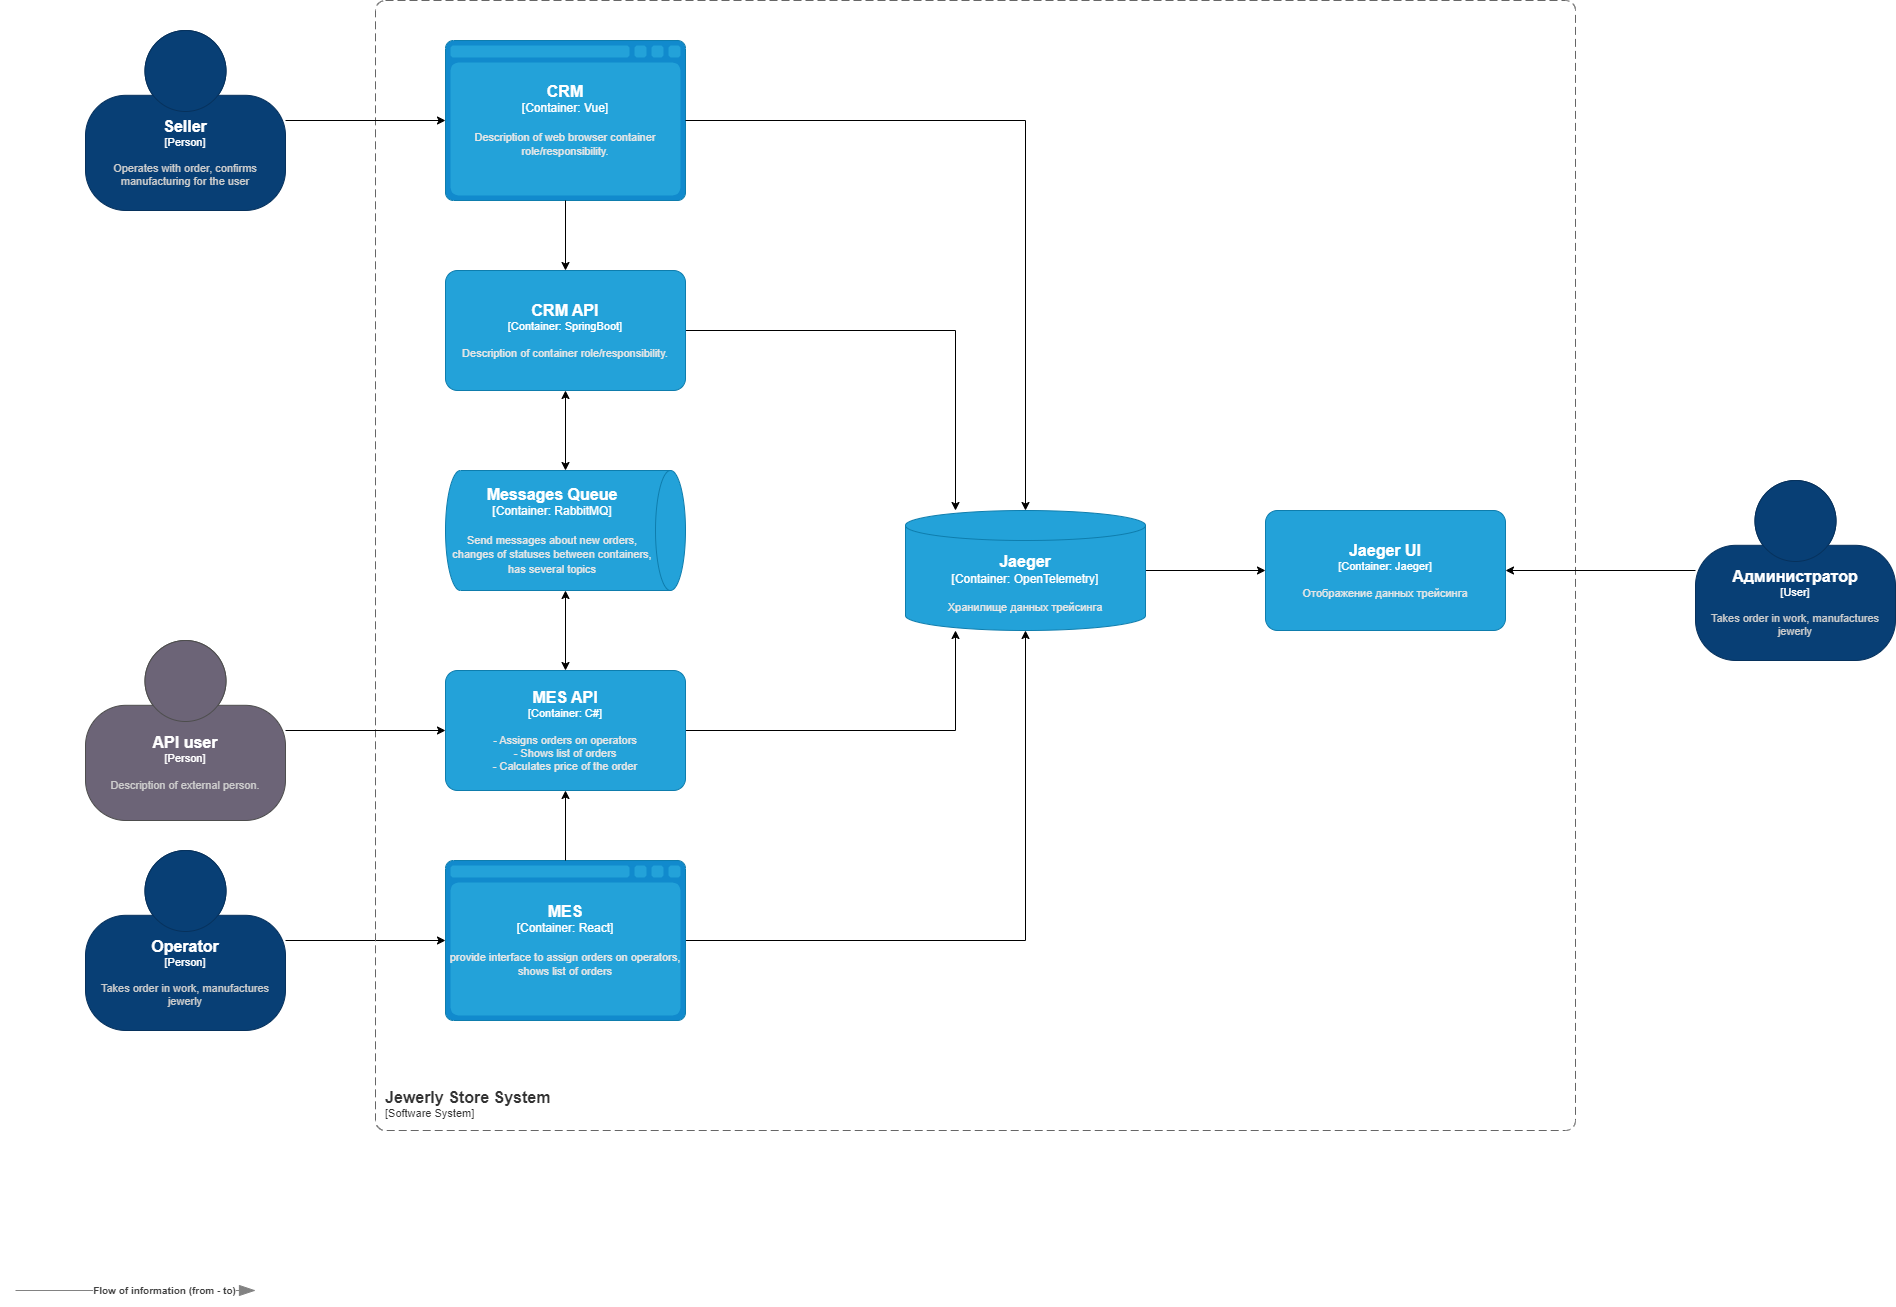

The diagram above was exported from draw.io. Its source (the exported page's mxGraphModel, read from the mxfile embedded in the PNG):
<mxGraphModel dx="2470" dy="1640" grid="1" gridSize="10" guides="1" tooltips="1" connect="1" arrows="1" fold="1" page="1" pageScale="1" pageWidth="827" pageHeight="1169" math="0" shadow="0">
  <root>
    <mxCell id="0" />
    <mxCell id="1" parent="0" />
    <mxCell id="spGf-CK6PqzqtWDMiz6p-4" style="edgeStyle=orthogonalEdgeStyle;rounded=0;orthogonalLoop=1;jettySize=auto;html=1;" edge="1" parent="1" source="Y2oU24Yoyell3inoa3fl-1" target="spGf-CK6PqzqtWDMiz6p-1">
      <mxGeometry relative="1" as="geometry">
        <Array as="points">
          <mxPoint x="1010" y="1100" />
        </Array>
      </mxGeometry>
    </mxCell>
    <object placeholders="1" c4Name="MES API" c4Type="Container" c4Technology="C#" c4Description="- Assigns orders on operators&#10;- Shows list of orders&#10;- Calculates price of the order" label="&lt;font style=&quot;font-size: 16px&quot;&gt;&lt;b&gt;%c4Name%&lt;/b&gt;&lt;/font&gt;&lt;div&gt;[%c4Type%: %c4Technology%]&lt;/div&gt;&lt;br&gt;&lt;div&gt;&lt;font style=&quot;font-size: 11px&quot;&gt;&lt;font color=&quot;#E6E6E6&quot;&gt;%c4Description%&lt;/font&gt;&lt;/div&gt;" id="Y2oU24Yoyell3inoa3fl-1">
      <mxCell style="rounded=1;whiteSpace=wrap;html=1;fontSize=11;labelBackgroundColor=none;fillColor=#23A2D9;fontColor=#ffffff;align=center;arcSize=10;strokeColor=#0E7DAD;metaEdit=1;resizable=0;points=[[0.25,0,0],[0.5,0,0],[0.75,0,0],[1,0.25,0],[1,0.5,0],[1,0.75,0],[0.75,1,0],[0.5,1,0],[0.25,1,0],[0,0.75,0],[0,0.5,0],[0,0.25,0]];" parent="1" vertex="1">
        <mxGeometry x="500" y="1040" width="240" height="120" as="geometry" />
      </mxCell>
    </object>
    <object placeholders="1" c4Name="Messages Queue" c4Type="Container" c4Technology="RabbitMQ" c4Description="Send messages about new orders, changes of statuses between containers, has several topics" label="&lt;font style=&quot;font-size: 16px&quot;&gt;&lt;b&gt;%c4Name%&lt;/b&gt;&lt;/font&gt;&lt;div&gt;[%c4Type%:&amp;nbsp;%c4Technology%]&lt;/div&gt;&lt;br&gt;&lt;div&gt;&lt;font style=&quot;font-size: 11px&quot;&gt;&lt;font color=&quot;#E6E6E6&quot;&gt;%c4Description%&lt;/font&gt;&lt;/div&gt;" id="Y2oU24Yoyell3inoa3fl-2">
      <mxCell style="shape=cylinder3;size=15;direction=south;whiteSpace=wrap;html=1;boundedLbl=1;rounded=0;labelBackgroundColor=none;fillColor=#23A2D9;fontSize=12;fontColor=#ffffff;align=center;strokeColor=#0E7DAD;metaEdit=1;points=[[0.5,0,0],[1,0.25,0],[1,0.5,0],[1,0.75,0],[0.5,1,0],[0,0.75,0],[0,0.5,0],[0,0.25,0]];resizable=0;" parent="1" vertex="1">
        <mxGeometry x="500" y="840" width="240" height="120" as="geometry" />
      </mxCell>
    </object>
    <mxCell id="spGf-CK6PqzqtWDMiz6p-5" style="edgeStyle=orthogonalEdgeStyle;rounded=0;orthogonalLoop=1;jettySize=auto;html=1;" edge="1" parent="1" source="Y2oU24Yoyell3inoa3fl-4" target="spGf-CK6PqzqtWDMiz6p-1">
      <mxGeometry relative="1" as="geometry" />
    </mxCell>
    <object placeholders="1" c4Name="MES" c4Type="Container" c4Technology="React" c4Description="provide interface to assign orders on operators, shows list of orders" label="&lt;font style=&quot;font-size: 16px&quot;&gt;&lt;b&gt;%c4Name%&lt;/b&gt;&lt;/font&gt;&lt;div&gt;[%c4Type%:&amp;nbsp;%c4Technology%]&lt;/div&gt;&lt;br&gt;&lt;div&gt;&lt;font style=&quot;font-size: 11px&quot;&gt;&lt;font color=&quot;#E6E6E6&quot;&gt;%c4Description%&lt;/font&gt;&lt;/div&gt;" id="Y2oU24Yoyell3inoa3fl-4">
      <mxCell style="shape=mxgraph.c4.webBrowserContainer2;whiteSpace=wrap;html=1;boundedLbl=1;rounded=0;labelBackgroundColor=none;strokeColor=#118ACD;fillColor=#23A2D9;strokeColor=#118ACD;strokeColor2=#0E7DAD;fontSize=12;fontColor=#ffffff;align=center;metaEdit=1;points=[[0.5,0,0],[1,0.25,0],[1,0.5,0],[1,0.75,0],[0.5,1,0],[0,0.75,0],[0,0.5,0],[0,0.25,0]];resizable=0;" parent="1" vertex="1">
        <mxGeometry x="500" y="1230" width="240" height="160" as="geometry" />
      </mxCell>
    </object>
    <mxCell id="Y2oU24Yoyell3inoa3fl-5" style="edgeStyle=orthogonalEdgeStyle;rounded=0;orthogonalLoop=1;jettySize=auto;html=1;" parent="1" source="Y2oU24Yoyell3inoa3fl-6" target="Y2oU24Yoyell3inoa3fl-4" edge="1">
      <mxGeometry relative="1" as="geometry" />
    </mxCell>
    <object placeholders="1" c4Name="Operator" c4Type="Person" c4Description="Takes order in work, manufactures jewerly " label="&lt;font style=&quot;font-size: 16px&quot;&gt;&lt;b&gt;%c4Name%&lt;/b&gt;&lt;/font&gt;&lt;div&gt;[%c4Type%]&lt;/div&gt;&lt;br&gt;&lt;div&gt;&lt;font style=&quot;font-size: 11px&quot;&gt;&lt;font color=&quot;#cccccc&quot;&gt;%c4Description%&lt;/font&gt;&lt;/div&gt;" id="Y2oU24Yoyell3inoa3fl-6">
      <mxCell style="html=1;fontSize=11;dashed=0;whiteSpace=wrap;fillColor=#083F75;strokeColor=#06315C;fontColor=#ffffff;shape=mxgraph.c4.person2;align=center;metaEdit=1;points=[[0.5,0,0],[1,0.5,0],[1,0.75,0],[0.75,1,0],[0.5,1,0],[0.25,1,0],[0,0.75,0],[0,0.5,0]];resizable=0;" parent="1" vertex="1">
        <mxGeometry x="140" y="1220" width="200" height="180" as="geometry" />
      </mxCell>
    </object>
    <object placeholders="1" c4Name="API user" c4Type="Person" c4Description="Description of external person." label="&lt;font style=&quot;font-size: 16px&quot;&gt;&lt;b&gt;%c4Name%&lt;/b&gt;&lt;/font&gt;&lt;div&gt;[%c4Type%]&lt;/div&gt;&lt;br&gt;&lt;div&gt;&lt;font style=&quot;font-size: 11px&quot;&gt;&lt;font color=&quot;#cccccc&quot;&gt;%c4Description%&lt;/font&gt;&lt;/div&gt;" id="Y2oU24Yoyell3inoa3fl-8">
      <mxCell style="html=1;fontSize=11;dashed=0;whiteSpace=wrap;fillColor=#6C6477;strokeColor=#4D4D4D;fontColor=#ffffff;shape=mxgraph.c4.person2;align=center;metaEdit=1;points=[[0.5,0,0],[1,0.5,0],[1,0.75,0],[0.75,1,0],[0.5,1,0],[0.25,1,0],[0,0.75,0],[0,0.5,0]];resizable=0;" parent="1" vertex="1">
        <mxGeometry x="140" y="1010" width="200" height="180" as="geometry" />
      </mxCell>
    </object>
    <object placeholders="1" c4Name="CRM" c4Type="Container" c4Technology="Vue" c4Description="Description of web browser container role/responsibility." label="&lt;font style=&quot;font-size: 16px&quot;&gt;&lt;b&gt;%c4Name%&lt;/b&gt;&lt;/font&gt;&lt;div&gt;[%c4Type%:&amp;nbsp;%c4Technology%]&lt;/div&gt;&lt;br&gt;&lt;div&gt;&lt;font style=&quot;font-size: 11px&quot;&gt;&lt;font color=&quot;#E6E6E6&quot;&gt;%c4Description%&lt;/font&gt;&lt;/div&gt;" id="Y2oU24Yoyell3inoa3fl-10">
      <mxCell style="shape=mxgraph.c4.webBrowserContainer2;whiteSpace=wrap;html=1;boundedLbl=1;rounded=0;labelBackgroundColor=none;strokeColor=#118ACD;fillColor=#23A2D9;strokeColor=#118ACD;strokeColor2=#0E7DAD;fontSize=12;fontColor=#ffffff;align=center;metaEdit=1;points=[[0.5,0,0],[1,0.25,0],[1,0.5,0],[1,0.75,0],[0.5,1,0],[0,0.75,0],[0,0.5,0],[0,0.25,0]];resizable=0;" parent="1" vertex="1">
        <mxGeometry x="500" y="410" width="240" height="160" as="geometry" />
      </mxCell>
    </object>
    <mxCell id="spGf-CK6PqzqtWDMiz6p-3" style="edgeStyle=orthogonalEdgeStyle;rounded=0;orthogonalLoop=1;jettySize=auto;html=1;" edge="1" parent="1" source="Y2oU24Yoyell3inoa3fl-11" target="spGf-CK6PqzqtWDMiz6p-1">
      <mxGeometry relative="1" as="geometry">
        <Array as="points">
          <mxPoint x="1010" y="700" />
        </Array>
      </mxGeometry>
    </mxCell>
    <object placeholders="1" c4Name="CRM API" c4Type="Container" c4Technology="SpringBoot" c4Description="Description of container role/responsibility." label="&lt;font style=&quot;font-size: 16px&quot;&gt;&lt;b&gt;%c4Name%&lt;/b&gt;&lt;/font&gt;&lt;div&gt;[%c4Type%: %c4Technology%]&lt;/div&gt;&lt;br&gt;&lt;div&gt;&lt;font style=&quot;font-size: 11px&quot;&gt;&lt;font color=&quot;#E6E6E6&quot;&gt;%c4Description%&lt;/font&gt;&lt;/div&gt;" id="Y2oU24Yoyell3inoa3fl-11">
      <mxCell style="rounded=1;whiteSpace=wrap;html=1;fontSize=11;labelBackgroundColor=none;fillColor=#23A2D9;fontColor=#ffffff;align=center;arcSize=10;strokeColor=#0E7DAD;metaEdit=1;resizable=0;points=[[0.25,0,0],[0.5,0,0],[0.75,0,0],[1,0.25,0],[1,0.5,0],[1,0.75,0],[0.75,1,0],[0.5,1,0],[0.25,1,0],[0,0.75,0],[0,0.5,0],[0,0.25,0]];" parent="1" vertex="1">
        <mxGeometry x="500" y="640" width="240" height="120" as="geometry" />
      </mxCell>
    </object>
    <mxCell id="Y2oU24Yoyell3inoa3fl-16" style="edgeStyle=orthogonalEdgeStyle;rounded=0;orthogonalLoop=1;jettySize=auto;html=1;startArrow=classic;startFill=1;" parent="1" source="Y2oU24Yoyell3inoa3fl-11" target="Y2oU24Yoyell3inoa3fl-2" edge="1">
      <mxGeometry relative="1" as="geometry" />
    </mxCell>
    <mxCell id="Y2oU24Yoyell3inoa3fl-17" style="edgeStyle=orthogonalEdgeStyle;rounded=0;orthogonalLoop=1;jettySize=auto;html=1;startArrow=classic;startFill=1;" parent="1" source="Y2oU24Yoyell3inoa3fl-1" target="Y2oU24Yoyell3inoa3fl-2" edge="1">
      <mxGeometry relative="1" as="geometry" />
    </mxCell>
    <mxCell id="Y2oU24Yoyell3inoa3fl-18" style="edgeStyle=orthogonalEdgeStyle;rounded=0;orthogonalLoop=1;jettySize=auto;html=1;" parent="1" source="Y2oU24Yoyell3inoa3fl-4" target="Y2oU24Yoyell3inoa3fl-1" edge="1">
      <mxGeometry relative="1" as="geometry" />
    </mxCell>
    <object placeholders="1" c4Name="Jewerly Store System" c4Type="SystemScopeBoundary" c4Application="Software System" label="&lt;font style=&quot;font-size: 16px&quot;&gt;&lt;b&gt;&lt;div style=&quot;text-align: left&quot;&gt;%c4Name%&lt;/div&gt;&lt;/b&gt;&lt;/font&gt;&lt;div style=&quot;text-align: left&quot;&gt;[%c4Application%]&lt;/div&gt;" id="Y2oU24Yoyell3inoa3fl-19">
      <mxCell style="rounded=1;fontSize=11;whiteSpace=wrap;html=1;dashed=1;arcSize=20;fillColor=none;strokeColor=#666666;fontColor=#333333;labelBackgroundColor=none;align=left;verticalAlign=bottom;labelBorderColor=none;spacingTop=0;spacing=10;dashPattern=8 4;metaEdit=1;rotatable=0;perimeter=rectanglePerimeter;noLabel=0;labelPadding=0;allowArrows=0;connectable=0;expand=0;recursiveResize=0;editable=1;pointerEvents=0;absoluteArcSize=1;points=[[0.25,0,0],[0.5,0,0],[0.75,0,0],[1,0.25,0],[1,0.5,0],[1,0.75,0],[0.75,1,0],[0.5,1,0],[0.25,1,0],[0,0.75,0],[0,0.5,0],[0,0.25,0]];" parent="1" vertex="1">
        <mxGeometry x="430" y="370" width="1200" height="1130" as="geometry" />
      </mxCell>
    </object>
    <mxCell id="Y2oU24Yoyell3inoa3fl-20" style="edgeStyle=orthogonalEdgeStyle;rounded=0;orthogonalLoop=1;jettySize=auto;html=1;" parent="1" source="Y2oU24Yoyell3inoa3fl-8" target="Y2oU24Yoyell3inoa3fl-1" edge="1">
      <mxGeometry relative="1" as="geometry" />
    </mxCell>
    <mxCell id="Y2oU24Yoyell3inoa3fl-21" style="edgeStyle=orthogonalEdgeStyle;rounded=0;orthogonalLoop=1;jettySize=auto;html=1;" parent="1" source="Y2oU24Yoyell3inoa3fl-10" target="Y2oU24Yoyell3inoa3fl-11" edge="1">
      <mxGeometry relative="1" as="geometry" />
    </mxCell>
    <object placeholders="1" c4Name="Seller" c4Type="Person" c4Description="Operates with order, confirms manufacturing for the user" label="&lt;font style=&quot;font-size: 16px&quot;&gt;&lt;b&gt;%c4Name%&lt;/b&gt;&lt;/font&gt;&lt;div&gt;[%c4Type%]&lt;/div&gt;&lt;br&gt;&lt;div&gt;&lt;font style=&quot;font-size: 11px&quot;&gt;&lt;font color=&quot;#cccccc&quot;&gt;%c4Description%&lt;/font&gt;&lt;/div&gt;" id="Y2oU24Yoyell3inoa3fl-28">
      <mxCell style="html=1;fontSize=11;dashed=0;whiteSpace=wrap;fillColor=#083F75;strokeColor=#06315C;fontColor=#ffffff;shape=mxgraph.c4.person2;align=center;metaEdit=1;points=[[0.5,0,0],[1,0.5,0],[1,0.75,0],[0.75,1,0],[0.5,1,0],[0.25,1,0],[0,0.75,0],[0,0.5,0]];resizable=0;" parent="1" vertex="1">
        <mxGeometry x="140" y="400" width="200" height="180" as="geometry" />
      </mxCell>
    </object>
    <mxCell id="Y2oU24Yoyell3inoa3fl-29" style="edgeStyle=orthogonalEdgeStyle;rounded=0;orthogonalLoop=1;jettySize=auto;html=1;" parent="1" source="Y2oU24Yoyell3inoa3fl-28" target="Y2oU24Yoyell3inoa3fl-10" edge="1">
      <mxGeometry relative="1" as="geometry" />
    </mxCell>
    <object placeholders="1" c4Type="Relationship" c4Description="Flow of information (from - to) " label="&lt;div style=&quot;text-align: left&quot;&gt;&lt;div style=&quot;text-align: center&quot;&gt;&lt;b&gt;%c4Description%&lt;/b&gt;&lt;/div&gt;" id="Y2oU24Yoyell3inoa3fl-32">
      <mxCell style="endArrow=blockThin;html=1;fontSize=10;fontColor=#404040;strokeWidth=1;endFill=1;strokeColor=#828282;elbow=vertical;metaEdit=1;endSize=14;startSize=14;jumpStyle=arc;jumpSize=16;rounded=0;edgeStyle=orthogonalEdgeStyle;" parent="1" edge="1">
        <mxGeometry x="0.25" width="240" relative="1" as="geometry">
          <mxPoint x="70" y="1660" as="sourcePoint" />
          <mxPoint x="310" y="1660" as="targetPoint" />
          <mxPoint x="-1" as="offset" />
        </mxGeometry>
      </mxCell>
    </object>
    <mxCell id="spGf-CK6PqzqtWDMiz6p-7" style="edgeStyle=orthogonalEdgeStyle;rounded=0;orthogonalLoop=1;jettySize=auto;html=1;" edge="1" parent="1" source="spGf-CK6PqzqtWDMiz6p-1" target="spGf-CK6PqzqtWDMiz6p-6">
      <mxGeometry relative="1" as="geometry" />
    </mxCell>
    <object placeholders="1" c4Name="Jaeger" c4Type="Container" c4Technology="OpenTelemetry" c4Description="Хранилище данных трейсинга" label="&lt;font style=&quot;font-size: 16px&quot;&gt;&lt;b&gt;%c4Name%&lt;/b&gt;&lt;/font&gt;&lt;div&gt;[%c4Type%:&amp;nbsp;%c4Technology%]&lt;/div&gt;&lt;br&gt;&lt;div&gt;&lt;font style=&quot;font-size: 11px&quot;&gt;&lt;font color=&quot;#E6E6E6&quot;&gt;%c4Description%&lt;/font&gt;&lt;/div&gt;" id="spGf-CK6PqzqtWDMiz6p-1">
      <mxCell style="shape=cylinder3;size=15;whiteSpace=wrap;html=1;boundedLbl=1;rounded=0;labelBackgroundColor=none;fillColor=#23A2D9;fontSize=12;fontColor=#ffffff;align=center;strokeColor=#0E7DAD;metaEdit=1;points=[[0.5,0,0],[1,0.25,0],[1,0.5,0],[1,0.75,0],[0.5,1,0],[0,0.75,0],[0,0.5,0],[0,0.25,0]];resizable=0;" vertex="1" parent="1">
        <mxGeometry x="960" y="880" width="240" height="120" as="geometry" />
      </mxCell>
    </object>
    <mxCell id="spGf-CK6PqzqtWDMiz6p-2" style="edgeStyle=orthogonalEdgeStyle;rounded=0;orthogonalLoop=1;jettySize=auto;html=1;" edge="1" parent="1" source="Y2oU24Yoyell3inoa3fl-10" target="spGf-CK6PqzqtWDMiz6p-1">
      <mxGeometry relative="1" as="geometry" />
    </mxCell>
    <object placeholders="1" c4Name="Jaeger UI" c4Type="Container" c4Technology="Jaeger" c4Description="Отображение данных трейсинга" label="&lt;font style=&quot;font-size: 16px&quot;&gt;&lt;b&gt;%c4Name%&lt;/b&gt;&lt;/font&gt;&lt;div&gt;[%c4Type%: %c4Technology%]&lt;/div&gt;&lt;br&gt;&lt;div&gt;&lt;font style=&quot;font-size: 11px&quot;&gt;&lt;font color=&quot;#E6E6E6&quot;&gt;%c4Description%&lt;/font&gt;&lt;/div&gt;" id="spGf-CK6PqzqtWDMiz6p-6">
      <mxCell style="rounded=1;whiteSpace=wrap;html=1;fontSize=11;labelBackgroundColor=none;fillColor=#23A2D9;fontColor=#ffffff;align=center;arcSize=10;strokeColor=#0E7DAD;metaEdit=1;resizable=0;points=[[0.25,0,0],[0.5,0,0],[0.75,0,0],[1,0.25,0],[1,0.5,0],[1,0.75,0],[0.75,1,0],[0.5,1,0],[0.25,1,0],[0,0.75,0],[0,0.5,0],[0,0.25,0]];" vertex="1" parent="1">
        <mxGeometry x="1320" y="880" width="240" height="120" as="geometry" />
      </mxCell>
    </object>
    <mxCell id="spGf-CK6PqzqtWDMiz6p-9" style="edgeStyle=orthogonalEdgeStyle;rounded=0;orthogonalLoop=1;jettySize=auto;html=1;" edge="1" parent="1" source="spGf-CK6PqzqtWDMiz6p-8" target="spGf-CK6PqzqtWDMiz6p-6">
      <mxGeometry relative="1" as="geometry" />
    </mxCell>
    <object placeholders="1" c4Name="Администратор" c4Type="User" c4Description="Takes order in work, manufactures jewerly " label="&lt;font style=&quot;font-size: 16px&quot;&gt;&lt;b&gt;%c4Name%&lt;/b&gt;&lt;/font&gt;&lt;div&gt;[%c4Type%]&lt;/div&gt;&lt;br&gt;&lt;div&gt;&lt;font style=&quot;font-size: 11px&quot;&gt;&lt;font color=&quot;#cccccc&quot;&gt;%c4Description%&lt;/font&gt;&lt;/div&gt;" id="spGf-CK6PqzqtWDMiz6p-8">
      <mxCell style="html=1;fontSize=11;dashed=0;whiteSpace=wrap;fillColor=#083F75;strokeColor=#06315C;fontColor=#ffffff;shape=mxgraph.c4.person2;align=center;metaEdit=1;points=[[0.5,0,0],[1,0.5,0],[1,0.75,0],[0.75,1,0],[0.5,1,0],[0.25,1,0],[0,0.75,0],[0,0.5,0]];resizable=0;" vertex="1" parent="1">
        <mxGeometry x="1750" y="850" width="200" height="180" as="geometry" />
      </mxCell>
    </object>
  </root>
</mxGraphModel>